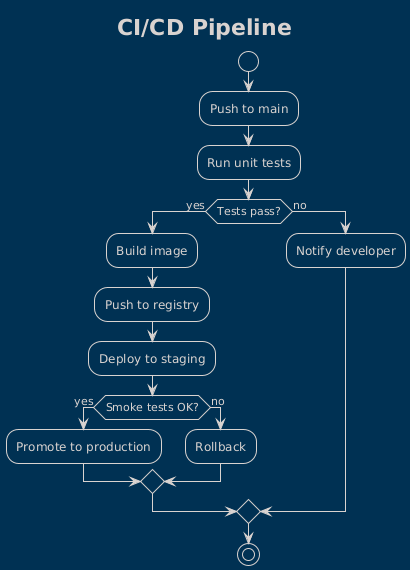

The diagram above was rendered by PlantUML. Its source (embedded in the PNG):
@startuml
!theme blueprint
title CI/CD Pipeline

start
:Push to main;
:Run unit tests;
if (Tests pass?) then (yes)
  :Build image;
  :Push to registry;
  :Deploy to staging;
  if (Smoke tests OK?) then (yes)
    :Promote to production;
  else (no)
    :Rollback;
  endif
else (no)
  :Notify developer;
endif
stop
@enduml